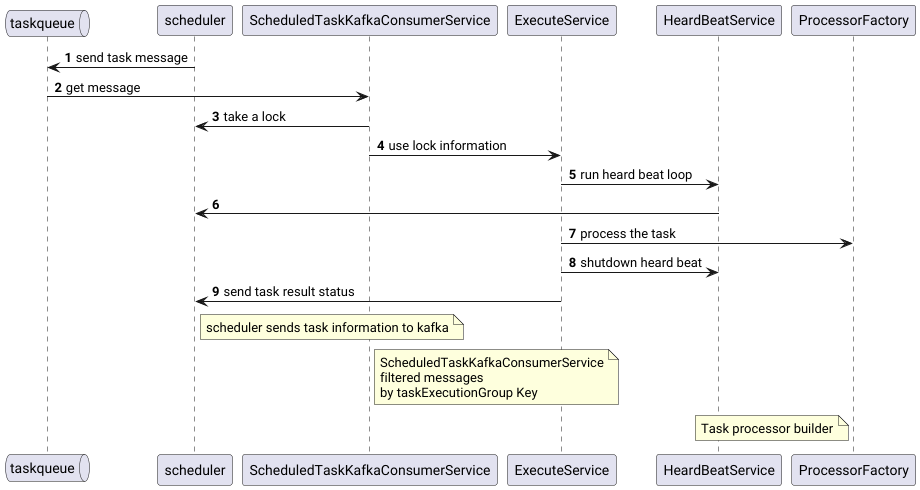

The diagram above was rendered by PlantUML. Its source (embedded in the PNG):
@startuml
'https://plantuml.com/use-case-diagram
autonumber
queue taskqueue

scheduler -> taskqueue: send task message

taskqueue -> ScheduledTaskKafkaConsumerService: get message
ScheduledTaskKafkaConsumerService -> scheduler: take a lock
ScheduledTaskKafkaConsumerService -> ExecuteService: use lock information
ExecuteService -> HeardBeatService: run heard beat loop
HeardBeatService -> scheduler
ExecuteService -> ProcessorFactory: process the task
ExecuteService -> HeardBeatService: shutdown heard beat
ExecuteService -> scheduler: send task result status




note right of scheduler
scheduler sends task information to kafka
end note
note right of ScheduledTaskKafkaConsumerService
ScheduledTaskKafkaConsumerService
filtered messages
by taskExecutionGroup Key
end note
note left of ProcessorFactory
Task processor builder
end note
@enduml